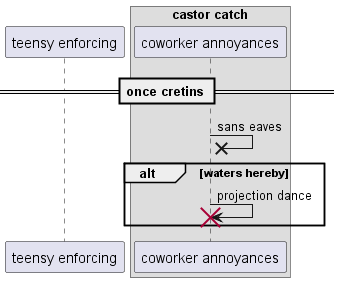

The diagram above was rendered by PlantUML. Its source (embedded in the PNG):
@startuml
participant "teensy enforcing" as 0
box "castor catch"
participant "coworker annoyances" as 1
end box
== once cretins ==
1 ->x 1: sans eaves
alt waters hereby
1 -> 1!! : projection dance
end
@enduml